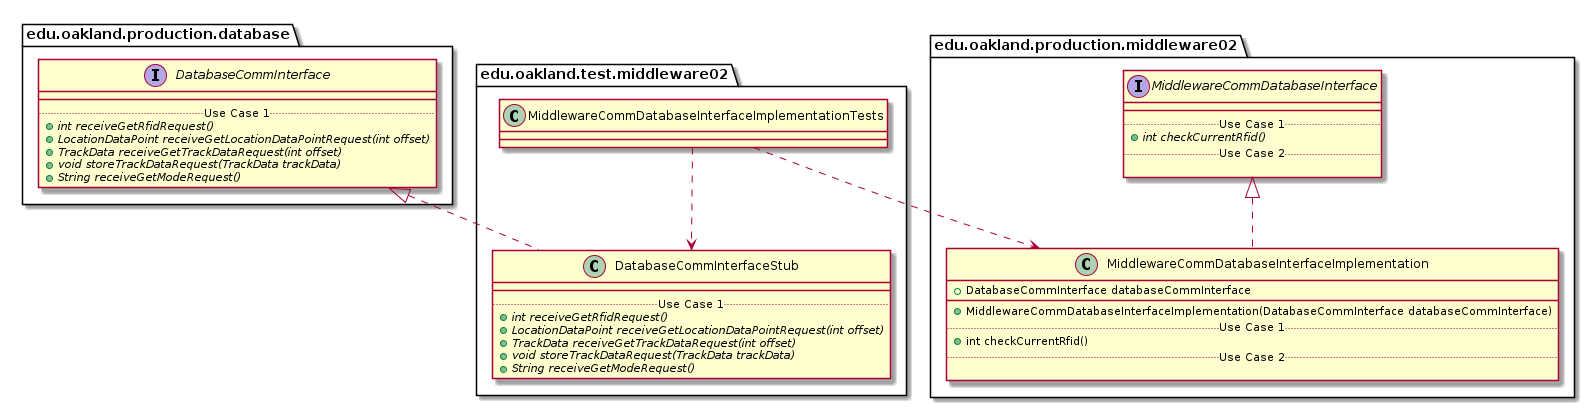

The diagram above was rendered by PlantUML. Its source (embedded in the PNG):
@startuml MiddlewareCommDatabaseInterfaceImplementationTests_Closure


package edu.oakland.test.middleware02 {
    class MiddlewareCommDatabaseInterfaceImplementationTests {

    }
}




package edu.oakland.test.middleware02 {
    class DatabaseCommInterfaceStub {
        __
        .. Use Case 1 ..
        {abstract} + int receiveGetRfidRequest()
        {abstract} + LocationDataPoint receiveGetLocationDataPointRequest(int offset)
        {abstract} + TrackData receiveGetTrackDataRequest(int offset)
        {abstract} + void storeTrackDataRequest(TrackData trackData)
        {abstract} + String receiveGetModeRequest()
    }
}






package edu.oakland.production.database {
    interface DatabaseCommInterface {
        __
        .. Use Case 1 ..
        {abstract} + int receiveGetRfidRequest()
        {abstract} + LocationDataPoint receiveGetLocationDataPointRequest(int offset)
        {abstract} + TrackData receiveGetTrackDataRequest(int offset)
        {abstract} + void storeTrackDataRequest(TrackData trackData)
        {abstract} + String receiveGetModeRequest()
    }
}






DatabaseCommInterfaceStub .up.|> DatabaseCommInterface

MiddlewareCommDatabaseInterfaceImplementationTests ..> DatabaseCommInterfaceStub



package edu.oakland.production.middleware02 {
    class MiddlewareCommDatabaseInterfaceImplementation {
        + DatabaseCommInterface databaseCommInterface
        __
        + MiddlewareCommDatabaseInterfaceImplementation(DatabaseCommInterface databaseCommInterface)
        .. Use Case 1 ..
        + int checkCurrentRfid()
        .. Use Case 2 ..

    }
}




package edu.oakland.production.middleware02 {
    interface MiddlewareCommDatabaseInterface {
        __
        .. Use Case 1 ..
        {abstract} + int checkCurrentRfid()
        .. Use Case 2 ..

    }
}






MiddlewareCommDatabaseInterfaceImplementation .up.|> MiddlewareCommDatabaseInterface





MiddlewareCommDatabaseInterfaceImplementationTests ..> MiddlewareCommDatabaseInterfaceImplementation



@enduml